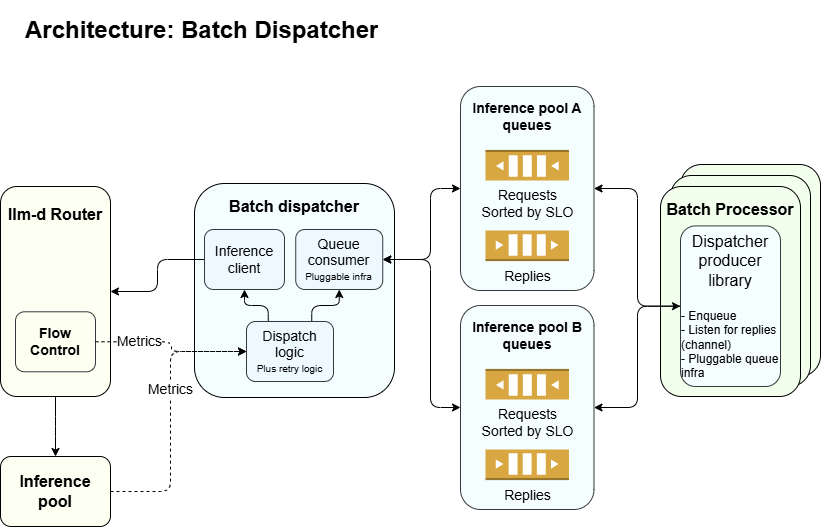

The diagram above was exported from draw.io. Its source (the exported page's mxGraphModel, read from the mxfile embedded in the PNG):
<mxGraphModel dx="814" dy="659" grid="1" gridSize="10" guides="1" tooltips="1" connect="1" arrows="1" fold="1" page="1" pageScale="1" pageWidth="850" pageHeight="1100" math="0" shadow="0">
  <root>
    <mxCell id="0" />
    <mxCell id="1" parent="0" />
    <mxCell id="40" value="&lt;div&gt;&lt;br&gt;&lt;/div&gt;" style="rounded=1;whiteSpace=wrap;html=1;fillColor=#F2FFED;" parent="1" vertex="1">
      <mxGeometry x="700" y="174" width="140" height="212" as="geometry" />
    </mxCell>
    <mxCell id="39" value="&lt;div&gt;&lt;br&gt;&lt;/div&gt;" style="rounded=1;whiteSpace=wrap;html=1;fillColor=#F2FFED;" parent="1" vertex="1">
      <mxGeometry x="690" y="185" width="140" height="211" as="geometry" />
    </mxCell>
    <mxCell id="38" value="&lt;font style=&quot;font-size: 14px;&quot;&gt;&lt;b&gt;Inference pool A&lt;/b&gt;&lt;/font&gt;&lt;div&gt;&lt;font style=&quot;font-size: 14px;&quot;&gt;&lt;b&gt;queues&lt;/b&gt;&lt;/font&gt;&lt;/div&gt;&lt;div&gt;&lt;font style=&quot;font-size: 14px;&quot;&gt;&lt;b&gt;&lt;br&gt;&lt;/b&gt;&lt;/font&gt;&lt;/div&gt;&lt;div&gt;&lt;font style=&quot;font-size: 14px;&quot;&gt;&lt;b&gt;&lt;br&gt;&lt;/b&gt;&lt;/font&gt;&lt;/div&gt;&lt;div&gt;&lt;font style=&quot;font-size: 14px;&quot;&gt;&lt;b&gt;&lt;br&gt;&lt;/b&gt;&lt;/font&gt;&lt;/div&gt;&lt;div&gt;&lt;font style=&quot;font-size: 14px;&quot;&gt;&lt;b&gt;&lt;br&gt;&lt;/b&gt;&lt;/font&gt;&lt;/div&gt;&lt;div&gt;&lt;font style=&quot;font-size: 14px;&quot;&gt;&lt;b&gt;&lt;br&gt;&lt;/b&gt;&lt;/font&gt;&lt;/div&gt;&lt;div&gt;&lt;font style=&quot;font-size: 14px;&quot;&gt;&lt;b&gt;&lt;br&gt;&lt;/b&gt;&lt;/font&gt;&lt;/div&gt;&lt;div&gt;&lt;br&gt;&lt;/div&gt;&lt;div&gt;&lt;br&gt;&lt;/div&gt;&lt;div&gt;&lt;br&gt;&lt;/div&gt;" style="rounded=1;whiteSpace=wrap;html=1;fillColor=#F4FEFF;strokeColor=#36393d;" parent="1" vertex="1">
      <mxGeometry x="480" y="96" width="133.5" height="204" as="geometry" />
    </mxCell>
    <mxCell id="12" value="&lt;div&gt;&lt;font style=&quot;font-size: 16px;&quot;&gt;&lt;b&gt;Batch Processor&lt;/b&gt;&lt;/font&gt;&lt;/div&gt;&lt;div&gt;&lt;font style=&quot;font-size: 16px;&quot;&gt;&lt;b&gt;&lt;br&gt;&lt;/b&gt;&lt;/font&gt;&lt;/div&gt;&lt;div&gt;&lt;font style=&quot;font-size: 16px;&quot;&gt;&lt;b&gt;&lt;br&gt;&lt;/b&gt;&lt;/font&gt;&lt;/div&gt;&lt;div&gt;&lt;font style=&quot;font-size: 16px;&quot;&gt;&lt;b&gt;&lt;br&gt;&lt;/b&gt;&lt;/font&gt;&lt;/div&gt;&lt;div&gt;&lt;font style=&quot;font-size: 16px;&quot;&gt;&lt;b&gt;&lt;br&gt;&lt;/b&gt;&lt;/font&gt;&lt;/div&gt;&lt;div&gt;&lt;font style=&quot;font-size: 16px;&quot;&gt;&lt;b&gt;&lt;br&gt;&lt;/b&gt;&lt;/font&gt;&lt;/div&gt;&lt;div&gt;&lt;font style=&quot;font-size: 16px;&quot;&gt;&lt;b&gt;&lt;br&gt;&lt;/b&gt;&lt;/font&gt;&lt;/div&gt;&lt;div&gt;&lt;font style=&quot;font-size: 16px;&quot;&gt;&lt;b&gt;&lt;br&gt;&lt;/b&gt;&lt;/font&gt;&lt;/div&gt;&lt;div&gt;&lt;br&gt;&lt;/div&gt;&lt;div&gt;&lt;br&gt;&lt;/div&gt;" style="rounded=1;whiteSpace=wrap;html=1;fillColor=#F2FFED;" parent="1" vertex="1">
      <mxGeometry x="680" y="196" width="140" height="210" as="geometry" />
    </mxCell>
    <mxCell id="3" value="&lt;h1&gt;Architecture: Batch Dispatcher&lt;/h1&gt;" style="text;html=1;strokeColor=none;fillColor=none;spacing=5;spacingTop=-20;whiteSpace=wrap;overflow=hidden;rounded=0;fontSize=12;" parent="1" vertex="1">
      <mxGeometry x="40" y="19.59" width="630" height="40.41" as="geometry" />
    </mxCell>
    <mxCell id="48" style="edgeStyle=elbowEdgeStyle;elbow=vertical;html=1;exitX=0.5;exitY=1;exitDx=0;exitDy=0;" parent="1" source="4" target="47" edge="1">
      <mxGeometry relative="1" as="geometry" />
    </mxCell>
    <mxCell id="4" value="&lt;div&gt;&lt;font style=&quot;font-size: 16px;&quot;&gt;&lt;b&gt;llm-d Router&lt;/b&gt;&lt;/font&gt;&lt;/div&gt;&lt;div&gt;&lt;font style=&quot;font-size: 16px;&quot;&gt;&lt;b&gt;&lt;br&gt;&lt;/b&gt;&lt;/font&gt;&lt;/div&gt;&lt;div&gt;&lt;font style=&quot;font-size: 16px;&quot;&gt;&lt;b&gt;&lt;br&gt;&lt;/b&gt;&lt;/font&gt;&lt;/div&gt;&lt;div&gt;&lt;font style=&quot;font-size: 16px;&quot;&gt;&lt;b&gt;&lt;br&gt;&lt;/b&gt;&lt;/font&gt;&lt;/div&gt;&lt;div&gt;&lt;font style=&quot;font-size: 16px;&quot;&gt;&lt;b&gt;&lt;br&gt;&lt;/b&gt;&lt;/font&gt;&lt;/div&gt;&lt;div&gt;&lt;font style=&quot;font-size: 16px;&quot;&gt;&lt;b&gt;&lt;br&gt;&lt;/b&gt;&lt;/font&gt;&lt;/div&gt;&lt;div&gt;&lt;font style=&quot;font-size: 16px;&quot;&gt;&lt;b&gt;&lt;br&gt;&lt;/b&gt;&lt;/font&gt;&lt;/div&gt;&lt;div&gt;&lt;font style=&quot;font-size: 16px;&quot;&gt;&lt;b&gt;&lt;br&gt;&lt;/b&gt;&lt;/font&gt;&lt;/div&gt;&lt;div&gt;&lt;font style=&quot;font-size: 16px;&quot;&gt;&lt;b&gt;&lt;br&gt;&lt;/b&gt;&lt;/font&gt;&lt;/div&gt;" style="rounded=1;whiteSpace=wrap;html=1;fillColor=#FEFFF3;" parent="1" vertex="1">
      <mxGeometry x="20" y="196" width="110" height="210" as="geometry" />
    </mxCell>
    <mxCell id="5" value="&lt;span style=&quot;font-size: 16px;&quot;&gt;&lt;b&gt;Batch dispatcher&lt;/b&gt;&lt;/span&gt;&lt;div&gt;&lt;span style=&quot;font-size: 16px;&quot;&gt;&lt;b&gt;&lt;br&gt;&lt;/b&gt;&lt;/span&gt;&lt;/div&gt;&lt;div&gt;&lt;span style=&quot;font-size: 16px;&quot;&gt;&lt;b&gt;&lt;br&gt;&lt;/b&gt;&lt;/span&gt;&lt;/div&gt;&lt;div&gt;&lt;span style=&quot;font-size: 16px;&quot;&gt;&lt;b&gt;&lt;br&gt;&lt;/b&gt;&lt;/span&gt;&lt;/div&gt;&lt;div&gt;&lt;span style=&quot;font-size: 16px;&quot;&gt;&lt;b&gt;&lt;br&gt;&lt;/b&gt;&lt;/span&gt;&lt;/div&gt;&lt;div&gt;&lt;span style=&quot;font-size: 16px;&quot;&gt;&lt;b&gt;&lt;br&gt;&lt;/b&gt;&lt;/span&gt;&lt;/div&gt;&lt;div&gt;&lt;span style=&quot;font-size: 16px;&quot;&gt;&lt;b&gt;&lt;br&gt;&lt;/b&gt;&lt;/span&gt;&lt;/div&gt;&lt;div&gt;&lt;span style=&quot;font-size: 16px;&quot;&gt;&lt;b&gt;&lt;br&gt;&lt;/b&gt;&lt;/span&gt;&lt;/div&gt;&lt;div&gt;&lt;span style=&quot;font-size: 16px;&quot;&gt;&lt;b&gt;&lt;br&gt;&lt;/b&gt;&lt;/span&gt;&lt;/div&gt;&lt;div&gt;&lt;br&gt;&lt;/div&gt;" style="rounded=1;whiteSpace=wrap;html=1;fillColor=#F4FEFF;" parent="1" vertex="1">
      <mxGeometry x="214" y="193" width="200" height="214" as="geometry" />
    </mxCell>
    <mxCell id="17" style="edgeStyle=elbowEdgeStyle;html=1;exitX=0;exitY=0.5;exitDx=0;exitDy=0;entryX=1;entryY=0.5;entryDx=0;entryDy=0;" parent="1" source="6" target="4" edge="1">
      <mxGeometry relative="1" as="geometry" />
    </mxCell>
    <mxCell id="6" value="&lt;font style=&quot;font-size: 14px;&quot;&gt;Inference client&lt;/font&gt;" style="rounded=1;whiteSpace=wrap;html=1;fillColor=#EDF9FF;strokeColor=#36393d;" parent="1" vertex="1">
      <mxGeometry x="224" y="239" width="80" height="60" as="geometry" />
    </mxCell>
    <mxCell id="7" value="&lt;font style=&quot;font-size: 14px;&quot;&gt;Queue consumer&lt;/font&gt;&lt;div&gt;&lt;font size=&quot;1&quot; style=&quot;&quot;&gt;Pluggable infra&lt;/font&gt;&lt;/div&gt;" style="rounded=1;whiteSpace=wrap;html=1;fillColor=#EDF9FF;strokeColor=#36393d;" parent="1" vertex="1">
      <mxGeometry x="315.25" y="239" width="87" height="60" as="geometry" />
    </mxCell>
    <mxCell id="16" style="edgeStyle=elbowEdgeStyle;html=1;entryX=1;entryY=0.5;entryDx=0;entryDy=0;exitX=0;exitY=0.5;exitDx=0;exitDy=0;startArrow=classic;startFill=1;" parent="1" source="38" target="7" edge="1">
      <mxGeometry relative="1" as="geometry">
        <mxPoint x="655" y="370" as="sourcePoint" />
        <mxPoint x="540" y="519" as="targetPoint" />
        <Array as="points">
          <mxPoint x="450" y="233" />
        </Array>
      </mxGeometry>
    </mxCell>
    <mxCell id="60" style="edgeStyle=elbowEdgeStyle;html=1;exitX=0;exitY=0.5;exitDx=0;exitDy=0;entryX=1;entryY=0.5;entryDx=0;entryDy=0;" parent="1" source="9" target="62" edge="1">
      <mxGeometry relative="1" as="geometry">
        <mxPoint x="613.75" y="379" as="targetPoint" />
      </mxGeometry>
    </mxCell>
    <mxCell id="9" value="&lt;div&gt;&lt;span style=&quot;font-size: 16px;&quot;&gt;Dispatcher producer library&lt;/span&gt;&lt;/div&gt;&lt;div&gt;&lt;span style=&quot;font-size: 16px;&quot;&gt;&lt;br&gt;&lt;/span&gt;&lt;/div&gt;&lt;div style=&quot;text-align: left;&quot;&gt;- Enqueue&lt;/div&gt;&lt;div style=&quot;text-align: left;&quot;&gt;- Listen for replies (channel)&lt;/div&gt;&lt;div style=&quot;text-align: left;&quot;&gt;- Pluggable queue infra&lt;/div&gt;" style="rounded=1;whiteSpace=wrap;html=1;fillColor=#F4FEFF;strokeColor=#36393d;" parent="1" vertex="1">
      <mxGeometry x="700" y="235.41" width="100" height="160.59" as="geometry" />
    </mxCell>
    <mxCell id="14" style="edgeStyle=elbowEdgeStyle;html=1;exitX=0;exitY=0.5;exitDx=0;exitDy=0;entryX=1;entryY=0.5;entryDx=0;entryDy=0;startArrow=classic;startFill=1;" parent="1" source="9" target="38" edge="1">
      <mxGeometry relative="1" as="geometry">
        <mxPoint x="460" y="519.41" as="sourcePoint" />
        <mxPoint x="350" y="360" as="targetPoint" />
      </mxGeometry>
    </mxCell>
    <mxCell id="36" value="&lt;font style=&quot;font-size: 14px;&quot;&gt;Replies&lt;/font&gt;" style="outlineConnect=0;dashed=0;verticalLabelPosition=bottom;verticalAlign=top;align=center;html=1;shape=mxgraph.aws3.queue;fillColor=#D9A741;gradientColor=none;" parent="1" vertex="1">
      <mxGeometry x="505" y="240.00000000000003" width="83.5" height="30.59" as="geometry" />
    </mxCell>
    <mxCell id="37" value="&lt;font style=&quot;font-size: 14px;&quot;&gt;Requests&lt;/font&gt;&lt;div&gt;&lt;font style=&quot;font-size: 14px;&quot;&gt;Sorted by SLO&lt;/font&gt;&lt;/div&gt;" style="outlineConnect=0;dashed=0;verticalLabelPosition=bottom;verticalAlign=top;align=center;html=1;shape=mxgraph.aws3.queue;fillColor=#D9A741;gradientColor=none;direction=west;" parent="1" vertex="1">
      <mxGeometry x="505.00000000000006" y="159.41000000000003" width="83.5" height="30.59" as="geometry" />
    </mxCell>
    <mxCell id="45" style="edgeStyle=elbowEdgeStyle;elbow=vertical;html=1;exitX=0.75;exitY=0;exitDx=0;exitDy=0;entryX=0.5;entryY=1;entryDx=0;entryDy=0;" parent="1" source="41" target="7" edge="1">
      <mxGeometry relative="1" as="geometry" />
    </mxCell>
    <mxCell id="46" style="edgeStyle=elbowEdgeStyle;elbow=vertical;html=1;exitX=0.25;exitY=0;exitDx=0;exitDy=0;entryX=0.5;entryY=1;entryDx=0;entryDy=0;" parent="1" source="41" target="6" edge="1">
      <mxGeometry relative="1" as="geometry" />
    </mxCell>
    <mxCell id="41" value="&lt;span style=&quot;font-size: 14px;&quot;&gt;Dispatch logic&lt;/span&gt;&lt;div&gt;&lt;font size=&quot;1&quot;&gt;Plus retry logic&lt;/font&gt;&lt;/div&gt;" style="rounded=1;whiteSpace=wrap;html=1;fillColor=#EDF9FF;strokeColor=#36393d;" parent="1" vertex="1">
      <mxGeometry x="266" y="331" width="87" height="60" as="geometry" />
    </mxCell>
    <mxCell id="42" value="&lt;span style=&quot;font-size: 14px;&quot;&gt;&lt;b&gt;Flow Control&lt;/b&gt;&lt;/span&gt;" style="rounded=1;whiteSpace=wrap;html=1;fillColor=#FDFFF1;strokeColor=#36393d;" parent="1" vertex="1">
      <mxGeometry x="35" y="321.28999999999996" width="80" height="60" as="geometry" />
    </mxCell>
    <mxCell id="43" style="edgeStyle=elbowEdgeStyle;html=1;exitX=1;exitY=0.5;exitDx=0;exitDy=0;entryX=0;entryY=0.5;entryDx=0;entryDy=0;dashed=1;" parent="1" source="42" target="41" edge="1">
      <mxGeometry relative="1" as="geometry">
        <mxPoint x="266" y="410" as="sourcePoint" />
        <mxPoint x="172" y="428" as="targetPoint" />
      </mxGeometry>
    </mxCell>
    <mxCell id="44" value="&lt;font style=&quot;font-size: 14px;&quot;&gt;Metrics&lt;/font&gt;" style="edgeLabel;html=1;align=center;verticalAlign=middle;resizable=0;points=[];" parent="43" vertex="1" connectable="0">
      <mxGeometry x="0.4268" relative="1" as="geometry">
        <mxPoint x="-62" y="-11" as="offset" />
      </mxGeometry>
    </mxCell>
    <mxCell id="53" style="edgeStyle=elbowEdgeStyle;html=1;exitX=1;exitY=0.5;exitDx=0;exitDy=0;entryX=0;entryY=0.5;entryDx=0;entryDy=0;dashed=1;" parent="1" source="47" target="41" edge="1">
      <mxGeometry relative="1" as="geometry">
        <Array as="points">
          <mxPoint x="190" y="350" />
        </Array>
      </mxGeometry>
    </mxCell>
    <mxCell id="54" value="&lt;font style=&quot;font-size: 14px;&quot;&gt;Metrics&lt;/font&gt;" style="edgeLabel;html=1;align=center;verticalAlign=middle;resizable=0;points=[];" parent="53" vertex="1" connectable="0">
      <mxGeometry x="0.1812" y="1" relative="1" as="geometry">
        <mxPoint as="offset" />
      </mxGeometry>
    </mxCell>
    <mxCell id="47" value="&lt;div&gt;&lt;font style=&quot;font-size: 16px;&quot;&gt;&lt;b&gt;Inference pool&lt;/b&gt;&lt;/font&gt;&lt;/div&gt;" style="rounded=1;whiteSpace=wrap;html=1;fillColor=#FEFFF3;" parent="1" vertex="1">
      <mxGeometry x="20" y="466" width="110" height="70" as="geometry" />
    </mxCell>
    <mxCell id="61" style="edgeStyle=elbowEdgeStyle;html=1;exitX=0;exitY=0.5;exitDx=0;exitDy=0;entryX=1;entryY=0.5;entryDx=0;entryDy=0;startArrow=classic;startFill=1;" parent="1" source="62" target="7" edge="1">
      <mxGeometry relative="1" as="geometry">
        <mxPoint x="480.25" y="379" as="sourcePoint" />
        <Array as="points">
          <mxPoint x="450" y="290" />
        </Array>
      </mxGeometry>
    </mxCell>
    <mxCell id="62" value="&lt;font style=&quot;font-size: 14px;&quot;&gt;&lt;b&gt;Inference pool B&lt;/b&gt;&lt;/font&gt;&lt;div&gt;&lt;font style=&quot;font-size: 14px;&quot;&gt;&lt;b&gt;queues&lt;/b&gt;&lt;/font&gt;&lt;/div&gt;&lt;div&gt;&lt;font style=&quot;font-size: 14px;&quot;&gt;&lt;b&gt;&lt;br&gt;&lt;/b&gt;&lt;/font&gt;&lt;/div&gt;&lt;div&gt;&lt;font style=&quot;font-size: 14px;&quot;&gt;&lt;b&gt;&lt;br&gt;&lt;/b&gt;&lt;/font&gt;&lt;/div&gt;&lt;div&gt;&lt;font style=&quot;font-size: 14px;&quot;&gt;&lt;b&gt;&lt;br&gt;&lt;/b&gt;&lt;/font&gt;&lt;/div&gt;&lt;div&gt;&lt;font style=&quot;font-size: 14px;&quot;&gt;&lt;b&gt;&lt;br&gt;&lt;/b&gt;&lt;/font&gt;&lt;/div&gt;&lt;div&gt;&lt;font style=&quot;font-size: 14px;&quot;&gt;&lt;b&gt;&lt;br&gt;&lt;/b&gt;&lt;/font&gt;&lt;/div&gt;&lt;div&gt;&lt;font style=&quot;font-size: 14px;&quot;&gt;&lt;b&gt;&lt;br&gt;&lt;/b&gt;&lt;/font&gt;&lt;/div&gt;&lt;div&gt;&lt;br&gt;&lt;/div&gt;&lt;div&gt;&lt;br&gt;&lt;/div&gt;&lt;div&gt;&lt;br&gt;&lt;/div&gt;" style="rounded=1;whiteSpace=wrap;html=1;fillColor=#F4FEFF;strokeColor=#36393d;" parent="1" vertex="1">
      <mxGeometry x="480" y="315" width="133.5" height="204" as="geometry" />
    </mxCell>
    <mxCell id="63" value="&lt;font style=&quot;font-size: 14px;&quot;&gt;Replies&lt;/font&gt;" style="outlineConnect=0;dashed=0;verticalLabelPosition=bottom;verticalAlign=top;align=center;html=1;shape=mxgraph.aws3.queue;fillColor=#D9A741;gradientColor=none;" parent="1" vertex="1">
      <mxGeometry x="505" y="459" width="83.5" height="30.59" as="geometry" />
    </mxCell>
    <mxCell id="64" value="&lt;font style=&quot;font-size: 14px;&quot;&gt;Requests&lt;/font&gt;&lt;div&gt;&lt;font style=&quot;font-size: 14px;&quot;&gt;Sorted by SLO&lt;/font&gt;&lt;/div&gt;" style="outlineConnect=0;dashed=0;verticalLabelPosition=bottom;verticalAlign=top;align=center;html=1;shape=mxgraph.aws3.queue;fillColor=#D9A741;gradientColor=none;direction=west;" parent="1" vertex="1">
      <mxGeometry x="505" y="378.41" width="83.5" height="30.59" as="geometry" />
    </mxCell>
  </root>
</mxGraphModel>